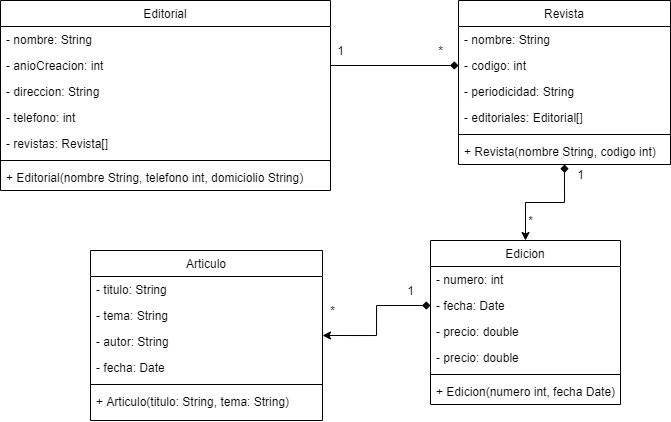

The diagram above was exported from draw.io. Its source (the exported page's mxGraphModel, read from the mxfile embedded in the PNG):
<mxGraphModel dx="981" dy="590" grid="1" gridSize="10" guides="1" tooltips="1" connect="1" arrows="1" fold="1" page="1" pageScale="1" pageWidth="827" pageHeight="1169" math="0" shadow="0">
  <root>
    <mxCell id="WIyWlLk6GJQsqaUBKTNV-0" />
    <mxCell id="WIyWlLk6GJQsqaUBKTNV-1" parent="WIyWlLk6GJQsqaUBKTNV-0" />
    <mxCell id="zkfFHV4jXpPFQw0GAbJ--0" value="Editorial" style="swimlane;fontStyle=0;align=center;verticalAlign=top;childLayout=stackLayout;horizontal=1;startSize=26;horizontalStack=0;resizeParent=1;resizeLast=0;collapsible=1;marginBottom=0;rounded=0;shadow=0;strokeWidth=1;" parent="WIyWlLk6GJQsqaUBKTNV-1" vertex="1">
      <mxGeometry x="50" y="120" width="330" height="190" as="geometry">
        <mxRectangle x="220" y="120" width="160" height="26" as="alternateBounds" />
      </mxGeometry>
    </mxCell>
    <mxCell id="zkfFHV4jXpPFQw0GAbJ--1" value="- nombre: String" style="text;align=left;verticalAlign=top;spacingLeft=4;spacingRight=4;overflow=hidden;rotatable=0;points=[[0,0.5],[1,0.5]];portConstraint=eastwest;" parent="zkfFHV4jXpPFQw0GAbJ--0" vertex="1">
      <mxGeometry y="26" width="330" height="26" as="geometry" />
    </mxCell>
    <mxCell id="zkfFHV4jXpPFQw0GAbJ--2" value="- anioCreacion: int" style="text;align=left;verticalAlign=top;spacingLeft=4;spacingRight=4;overflow=hidden;rotatable=0;points=[[0,0.5],[1,0.5]];portConstraint=eastwest;rounded=0;shadow=0;html=0;" parent="zkfFHV4jXpPFQw0GAbJ--0" vertex="1">
      <mxGeometry y="52" width="330" height="26" as="geometry" />
    </mxCell>
    <mxCell id="zkfFHV4jXpPFQw0GAbJ--3" value="- direccion: String" style="text;align=left;verticalAlign=top;spacingLeft=4;spacingRight=4;overflow=hidden;rotatable=0;points=[[0,0.5],[1,0.5]];portConstraint=eastwest;rounded=0;shadow=0;html=0;" parent="zkfFHV4jXpPFQw0GAbJ--0" vertex="1">
      <mxGeometry y="78" width="330" height="26" as="geometry" />
    </mxCell>
    <mxCell id="0IBs4pS-Fwoj5tLskXTJ-0" value="- telefono: int" style="text;align=left;verticalAlign=top;spacingLeft=4;spacingRight=4;overflow=hidden;rotatable=0;points=[[0,0.5],[1,0.5]];portConstraint=eastwest;rounded=0;shadow=0;html=0;" vertex="1" parent="zkfFHV4jXpPFQw0GAbJ--0">
      <mxGeometry y="104" width="330" height="26" as="geometry" />
    </mxCell>
    <mxCell id="0IBs4pS-Fwoj5tLskXTJ-24" value="- revistas: Revista[]" style="text;align=left;verticalAlign=top;spacingLeft=4;spacingRight=4;overflow=hidden;rotatable=0;points=[[0,0.5],[1,0.5]];portConstraint=eastwest;rounded=0;shadow=0;html=0;" vertex="1" parent="zkfFHV4jXpPFQw0GAbJ--0">
      <mxGeometry y="130" width="330" height="26" as="geometry" />
    </mxCell>
    <mxCell id="zkfFHV4jXpPFQw0GAbJ--4" value="" style="line;html=1;strokeWidth=1;align=left;verticalAlign=middle;spacingTop=-1;spacingLeft=3;spacingRight=3;rotatable=0;labelPosition=right;points=[];portConstraint=eastwest;" parent="zkfFHV4jXpPFQw0GAbJ--0" vertex="1">
      <mxGeometry y="156" width="330" height="8" as="geometry" />
    </mxCell>
    <mxCell id="0IBs4pS-Fwoj5tLskXTJ-25" value="+ Editorial(nombre String, telefono int, domiciolio String) " style="text;align=left;verticalAlign=top;spacingLeft=4;spacingRight=4;overflow=hidden;rotatable=0;points=[[0,0.5],[1,0.5]];portConstraint=eastwest;rounded=0;shadow=0;html=0;" vertex="1" parent="zkfFHV4jXpPFQw0GAbJ--0">
      <mxGeometry y="164" width="330" height="26" as="geometry" />
    </mxCell>
    <mxCell id="0IBs4pS-Fwoj5tLskXTJ-12" style="edgeStyle=orthogonalEdgeStyle;rounded=0;orthogonalLoop=1;jettySize=auto;html=1;exitX=0.5;exitY=1;exitDx=0;exitDy=0;entryX=0.5;entryY=0;entryDx=0;entryDy=0;startArrow=diamond;startFill=1;" edge="1" parent="WIyWlLk6GJQsqaUBKTNV-1" source="zkfFHV4jXpPFQw0GAbJ--17" target="0IBs4pS-Fwoj5tLskXTJ-1">
      <mxGeometry relative="1" as="geometry" />
    </mxCell>
    <mxCell id="zkfFHV4jXpPFQw0GAbJ--17" value="Revista" style="swimlane;fontStyle=0;align=center;verticalAlign=top;childLayout=stackLayout;horizontal=1;startSize=26;horizontalStack=0;resizeParent=1;resizeLast=0;collapsible=1;marginBottom=0;rounded=0;shadow=0;strokeWidth=1;" parent="WIyWlLk6GJQsqaUBKTNV-1" vertex="1">
      <mxGeometry x="508" y="120" width="212" height="164" as="geometry">
        <mxRectangle x="550" y="140" width="160" height="26" as="alternateBounds" />
      </mxGeometry>
    </mxCell>
    <mxCell id="zkfFHV4jXpPFQw0GAbJ--18" value="- nombre: String" style="text;align=left;verticalAlign=top;spacingLeft=4;spacingRight=4;overflow=hidden;rotatable=0;points=[[0,0.5],[1,0.5]];portConstraint=eastwest;" parent="zkfFHV4jXpPFQw0GAbJ--17" vertex="1">
      <mxGeometry y="26" width="212" height="26" as="geometry" />
    </mxCell>
    <mxCell id="zkfFHV4jXpPFQw0GAbJ--19" value="- codigo: int" style="text;align=left;verticalAlign=top;spacingLeft=4;spacingRight=4;overflow=hidden;rotatable=0;points=[[0,0.5],[1,0.5]];portConstraint=eastwest;rounded=0;shadow=0;html=0;" parent="zkfFHV4jXpPFQw0GAbJ--17" vertex="1">
      <mxGeometry y="52" width="212" height="26" as="geometry" />
    </mxCell>
    <mxCell id="zkfFHV4jXpPFQw0GAbJ--20" value="- periodicidad: String" style="text;align=left;verticalAlign=top;spacingLeft=4;spacingRight=4;overflow=hidden;rotatable=0;points=[[0,0.5],[1,0.5]];portConstraint=eastwest;rounded=0;shadow=0;html=0;" parent="zkfFHV4jXpPFQw0GAbJ--17" vertex="1">
      <mxGeometry y="78" width="212" height="26" as="geometry" />
    </mxCell>
    <mxCell id="0IBs4pS-Fwoj5tLskXTJ-29" value="- editoriales: Editorial[]" style="text;align=left;verticalAlign=top;spacingLeft=4;spacingRight=4;overflow=hidden;rotatable=0;points=[[0,0.5],[1,0.5]];portConstraint=eastwest;rounded=0;shadow=0;html=0;" vertex="1" parent="zkfFHV4jXpPFQw0GAbJ--17">
      <mxGeometry y="104" width="212" height="26" as="geometry" />
    </mxCell>
    <mxCell id="zkfFHV4jXpPFQw0GAbJ--23" value="" style="line;html=1;strokeWidth=1;align=left;verticalAlign=middle;spacingTop=-1;spacingLeft=3;spacingRight=3;rotatable=0;labelPosition=right;points=[];portConstraint=eastwest;" parent="zkfFHV4jXpPFQw0GAbJ--17" vertex="1">
      <mxGeometry y="130" width="212" height="8" as="geometry" />
    </mxCell>
    <mxCell id="0IBs4pS-Fwoj5tLskXTJ-26" value="+ Revista(nombre String, codigo int)" style="text;align=left;verticalAlign=top;spacingLeft=4;spacingRight=4;overflow=hidden;rotatable=0;points=[[0,0.5],[1,0.5]];portConstraint=eastwest;rounded=0;shadow=0;html=0;" vertex="1" parent="zkfFHV4jXpPFQw0GAbJ--17">
      <mxGeometry y="138" width="212" height="26" as="geometry" />
    </mxCell>
    <mxCell id="0IBs4pS-Fwoj5tLskXTJ-1" value="Edicion" style="swimlane;fontStyle=0;align=center;verticalAlign=top;childLayout=stackLayout;horizontal=1;startSize=26;horizontalStack=0;resizeParent=1;resizeLast=0;collapsible=1;marginBottom=0;rounded=0;shadow=0;strokeWidth=1;" vertex="1" parent="WIyWlLk6GJQsqaUBKTNV-1">
      <mxGeometry x="480" y="360" width="190" height="164" as="geometry">
        <mxRectangle x="550" y="140" width="160" height="26" as="alternateBounds" />
      </mxGeometry>
    </mxCell>
    <mxCell id="0IBs4pS-Fwoj5tLskXTJ-2" value="- numero: int" style="text;align=left;verticalAlign=top;spacingLeft=4;spacingRight=4;overflow=hidden;rotatable=0;points=[[0,0.5],[1,0.5]];portConstraint=eastwest;" vertex="1" parent="0IBs4pS-Fwoj5tLskXTJ-1">
      <mxGeometry y="26" width="190" height="26" as="geometry" />
    </mxCell>
    <mxCell id="0IBs4pS-Fwoj5tLskXTJ-3" value="- fecha: Date" style="text;align=left;verticalAlign=top;spacingLeft=4;spacingRight=4;overflow=hidden;rotatable=0;points=[[0,0.5],[1,0.5]];portConstraint=eastwest;rounded=0;shadow=0;html=0;" vertex="1" parent="0IBs4pS-Fwoj5tLskXTJ-1">
      <mxGeometry y="52" width="190" height="26" as="geometry" />
    </mxCell>
    <mxCell id="0IBs4pS-Fwoj5tLskXTJ-4" value="- precio: double" style="text;align=left;verticalAlign=top;spacingLeft=4;spacingRight=4;overflow=hidden;rotatable=0;points=[[0,0.5],[1,0.5]];portConstraint=eastwest;rounded=0;shadow=0;html=0;" vertex="1" parent="0IBs4pS-Fwoj5tLskXTJ-1">
      <mxGeometry y="78" width="190" height="26" as="geometry" />
    </mxCell>
    <mxCell id="0IBs4pS-Fwoj5tLskXTJ-30" value="- precio: double" style="text;align=left;verticalAlign=top;spacingLeft=4;spacingRight=4;overflow=hidden;rotatable=0;points=[[0,0.5],[1,0.5]];portConstraint=eastwest;rounded=0;shadow=0;html=0;" vertex="1" parent="0IBs4pS-Fwoj5tLskXTJ-1">
      <mxGeometry y="104" width="190" height="26" as="geometry" />
    </mxCell>
    <mxCell id="0IBs4pS-Fwoj5tLskXTJ-5" value="" style="line;html=1;strokeWidth=1;align=left;verticalAlign=middle;spacingTop=-1;spacingLeft=3;spacingRight=3;rotatable=0;labelPosition=right;points=[];portConstraint=eastwest;" vertex="1" parent="0IBs4pS-Fwoj5tLskXTJ-1">
      <mxGeometry y="130" width="190" height="8" as="geometry" />
    </mxCell>
    <mxCell id="0IBs4pS-Fwoj5tLskXTJ-27" value="+ Edicion(numero int, fecha Date)" style="text;align=left;verticalAlign=top;spacingLeft=4;spacingRight=4;overflow=hidden;rotatable=0;points=[[0,0.5],[1,0.5]];portConstraint=eastwest;rounded=0;shadow=0;html=0;" vertex="1" parent="0IBs4pS-Fwoj5tLskXTJ-1">
      <mxGeometry y="138" width="190" height="26" as="geometry" />
    </mxCell>
    <mxCell id="0IBs4pS-Fwoj5tLskXTJ-7" value="Articulo" style="swimlane;fontStyle=0;align=center;verticalAlign=top;childLayout=stackLayout;horizontal=1;startSize=26;horizontalStack=0;resizeParent=1;resizeLast=0;collapsible=1;marginBottom=0;rounded=0;shadow=0;strokeWidth=1;" vertex="1" parent="WIyWlLk6GJQsqaUBKTNV-1">
      <mxGeometry x="140" y="370" width="232" height="170" as="geometry">
        <mxRectangle x="550" y="140" width="160" height="26" as="alternateBounds" />
      </mxGeometry>
    </mxCell>
    <mxCell id="0IBs4pS-Fwoj5tLskXTJ-8" value="- titulo: String" style="text;align=left;verticalAlign=top;spacingLeft=4;spacingRight=4;overflow=hidden;rotatable=0;points=[[0,0.5],[1,0.5]];portConstraint=eastwest;" vertex="1" parent="0IBs4pS-Fwoj5tLskXTJ-7">
      <mxGeometry y="26" width="232" height="26" as="geometry" />
    </mxCell>
    <mxCell id="0IBs4pS-Fwoj5tLskXTJ-19" value="- tema: String" style="text;align=left;verticalAlign=top;spacingLeft=4;spacingRight=4;overflow=hidden;rotatable=0;points=[[0,0.5],[1,0.5]];portConstraint=eastwest;rounded=0;shadow=0;html=0;" vertex="1" parent="0IBs4pS-Fwoj5tLskXTJ-7">
      <mxGeometry y="52" width="232" height="26" as="geometry" />
    </mxCell>
    <mxCell id="0IBs4pS-Fwoj5tLskXTJ-9" value="- autor: String" style="text;align=left;verticalAlign=top;spacingLeft=4;spacingRight=4;overflow=hidden;rotatable=0;points=[[0,0.5],[1,0.5]];portConstraint=eastwest;rounded=0;shadow=0;html=0;" vertex="1" parent="0IBs4pS-Fwoj5tLskXTJ-7">
      <mxGeometry y="78" width="232" height="26" as="geometry" />
    </mxCell>
    <mxCell id="0IBs4pS-Fwoj5tLskXTJ-10" value="- fecha: Date" style="text;align=left;verticalAlign=top;spacingLeft=4;spacingRight=4;overflow=hidden;rotatable=0;points=[[0,0.5],[1,0.5]];portConstraint=eastwest;rounded=0;shadow=0;html=0;" vertex="1" parent="0IBs4pS-Fwoj5tLskXTJ-7">
      <mxGeometry y="104" width="232" height="26" as="geometry" />
    </mxCell>
    <mxCell id="0IBs4pS-Fwoj5tLskXTJ-11" value="" style="line;html=1;strokeWidth=1;align=left;verticalAlign=middle;spacingTop=-1;spacingLeft=3;spacingRight=3;rotatable=0;labelPosition=right;points=[];portConstraint=eastwest;" vertex="1" parent="0IBs4pS-Fwoj5tLskXTJ-7">
      <mxGeometry y="130" width="232" height="8" as="geometry" />
    </mxCell>
    <mxCell id="0IBs4pS-Fwoj5tLskXTJ-28" value="+ Articulo(titulo: String, tema: String)" style="text;align=left;verticalAlign=top;spacingLeft=4;spacingRight=4;overflow=hidden;rotatable=0;points=[[0,0.5],[1,0.5]];portConstraint=eastwest;rounded=0;shadow=0;html=0;" vertex="1" parent="0IBs4pS-Fwoj5tLskXTJ-7">
      <mxGeometry y="138" width="232" height="26" as="geometry" />
    </mxCell>
    <mxCell id="0IBs4pS-Fwoj5tLskXTJ-13" value="*" style="text;html=1;align=center;verticalAlign=middle;resizable=0;points=[];autosize=1;" vertex="1" parent="WIyWlLk6GJQsqaUBKTNV-1">
      <mxGeometry x="570" y="330" width="20" height="20" as="geometry" />
    </mxCell>
    <mxCell id="0IBs4pS-Fwoj5tLskXTJ-14" value="1" style="text;html=1;align=center;verticalAlign=middle;resizable=0;points=[];autosize=1;" vertex="1" parent="WIyWlLk6GJQsqaUBKTNV-1">
      <mxGeometry x="620" y="284" width="20" height="20" as="geometry" />
    </mxCell>
    <mxCell id="0IBs4pS-Fwoj5tLskXTJ-15" style="edgeStyle=orthogonalEdgeStyle;rounded=0;orthogonalLoop=1;jettySize=auto;html=1;exitX=0;exitY=0.5;exitDx=0;exitDy=0;entryX=1;entryY=0.5;entryDx=0;entryDy=0;startArrow=diamond;startFill=1;" edge="1" parent="WIyWlLk6GJQsqaUBKTNV-1" source="0IBs4pS-Fwoj5tLskXTJ-3" target="0IBs4pS-Fwoj5tLskXTJ-7">
      <mxGeometry relative="1" as="geometry" />
    </mxCell>
    <mxCell id="0IBs4pS-Fwoj5tLskXTJ-16" value="*" style="text;html=1;align=center;verticalAlign=middle;resizable=0;points=[];autosize=1;" vertex="1" parent="WIyWlLk6GJQsqaUBKTNV-1">
      <mxGeometry x="372" y="420" width="20" height="20" as="geometry" />
    </mxCell>
    <mxCell id="0IBs4pS-Fwoj5tLskXTJ-17" value="1" style="text;html=1;align=center;verticalAlign=middle;resizable=0;points=[];autosize=1;" vertex="1" parent="WIyWlLk6GJQsqaUBKTNV-1">
      <mxGeometry x="450" y="400" width="20" height="20" as="geometry" />
    </mxCell>
    <mxCell id="0IBs4pS-Fwoj5tLskXTJ-18" style="edgeStyle=orthogonalEdgeStyle;rounded=0;orthogonalLoop=1;jettySize=auto;html=1;exitX=1;exitY=0.5;exitDx=0;exitDy=0;entryX=0;entryY=0.5;entryDx=0;entryDy=0;startArrow=none;startFill=0;endArrow=diamond;endFill=1;" edge="1" parent="WIyWlLk6GJQsqaUBKTNV-1" source="zkfFHV4jXpPFQw0GAbJ--2" target="zkfFHV4jXpPFQw0GAbJ--19">
      <mxGeometry relative="1" as="geometry" />
    </mxCell>
    <mxCell id="0IBs4pS-Fwoj5tLskXTJ-20" value="*" style="text;html=1;align=center;verticalAlign=middle;resizable=0;points=[];autosize=1;" vertex="1" parent="WIyWlLk6GJQsqaUBKTNV-1">
      <mxGeometry x="480" y="160" width="20" height="20" as="geometry" />
    </mxCell>
    <mxCell id="0IBs4pS-Fwoj5tLskXTJ-21" value="1" style="text;html=1;align=center;verticalAlign=middle;resizable=0;points=[];autosize=1;" vertex="1" parent="WIyWlLk6GJQsqaUBKTNV-1">
      <mxGeometry x="380" y="160" width="20" height="20" as="geometry" />
    </mxCell>
  </root>
</mxGraphModel>